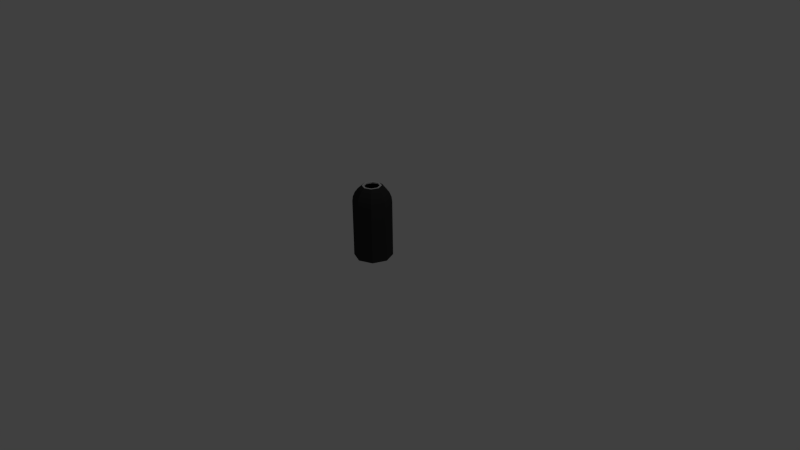 # Source: garbagecan.blend  (saved by Blender 2.76.0; exported with 4.5.12 LTS)
import bpy
from mathutils import Matrix  # noqa: F401  (used for matrix-valued properties, if any)

bpy.ops.wm.read_factory_settings(use_empty=True)
scene = bpy.context.scene
scene.name = 'Scene'

# ---- collections
col_collection_1 = bpy.data.collections.new('Collection 1'); scene.collection.children.link(col_collection_1)

# ---- materials (node trees are filled in below, after node groups)
mat_black_metal = bpy.data.materials.new('Black-Metal')
mat_black_metal.alpha_threshold = 0.0
mat_black_metal.use_transparent_shadow = False
mat_black_metal.diffuse_color = (0.0331, 0.0331, 0.0331, 1.0)
mat_black_metal.roughness = 0.5
mat_metal = bpy.data.materials.new('Metal')
mat_metal.alpha_threshold = 0.0
mat_metal.use_transparent_shadow = False
mat_metal.diffuse_color = (0.6038, 0.6038, 0.6038, 1.0)
mat_metal.roughness = 0.5
mat_metal.specular_intensity = 1.0
mat_black = bpy.data.materials.new('Black')
mat_black.alpha_threshold = 0.0
mat_black.use_transparent_shadow = False
mat_black.diffuse_color = (0.0, 0.0, 0.0, 1.0)
mat_black.specular_color = (0.0, 0.0, 0.0)
mat_black.roughness = 0.5
mat_black.specular_intensity = 0.0

# ---- material node trees

# ---- world
world_world = bpy.data.worlds.new('World'); scene.world = world_world
world_world.color = (0.05088, 0.05088, 0.05088)
world_world.use_sun_shadow = False
world_world.sun_shadow_jitter_overblur = 0.0
world_world.cycles.sampling_method = 'MANUAL'
world_world.cycles.sample_map_resolution = 256

# ---- cameras
cam_camera = bpy.data.cameras.new('Camera')
cam_camera.clip_end = 100.0
cam_camera.lens = 35.0
cam_camera.sensor_width = 32.0
cam_camera.sensor_height = 18.0
cam_camera.ortho_scale = 7.314
cam_camera.dof.focus_distance = 0.0
cam_camera.dof.aperture_fstop = 128.0

# ---- lights
light_lamp = bpy.data.lights.new('Lamp', 'POINT')
light_lamp.transmission_factor = 0.0
light_lamp.cutoff_distance = 30.0
light_lamp.energy = 100.0
light_lamp.shadow_buffer_clip_start = 1.001
light_lamp.shadow_soft_size = 0.1
light_lamp.shadow_maximum_resolution = 0.006
light_lamp.use_absolute_resolution = True
light_lamp.cycles.use_multiple_importance_sampling = False

# ---- meshes
me_cylinder = bpy.data.meshes.new('Cylinder')
me_cylinder.from_pydata([(-0.1768, 0.0, 0.9268), (-0.2165, 0.0, 0.875), (-0.2415, 0.0, 0.8147), (-0.25, 0.0, 0.75), (-0.08839, 0.08839, 0.9665), (-0.125, 0.125, 0.9268), (-0.1531, 0.1531, 0.875), (-0.1708, 0.1708, 0.8147), (-0.1768, 0.1768, 0.75), (-9.929e-08, 0.125, 0.9665), (-8.812e-08, 0.1768, 0.9268), (-1.03e-07, 0.2165, 0.875), (-1.03e-07, 0.2415, 0.8147), (-1.03e-07, 0.25, 0.75), (0.08839, 0.08839, 0.9665), (0.125, 0.125, 0.9268), (0.1531, 0.1531, 0.875), (0.1708, 0.1708, 0.8147), (0.1768, 0.1768, 0.75), (0.125, 1.941e-09, 0.9665), (0.1768, -9.235e-09, 0.9268), (0.2165, 5.666e-09, 0.875), (0.2415, 5.666e-09, 0.8147), (0.25, 5.666e-09, 0.75), (0.08839, -0.08839, 0.9665), (0.125, -0.125, 0.9268), (0.1531, -0.1531, 0.875), (0.1708, -0.1708, 0.8147), (0.1768, -0.1768, 0.75), (-9.929e-08, -0.125, 0.9665), (-1.105e-07, -0.1768, 0.9268), (-1.03e-07, -0.2165, 0.875), (-1.03e-07, -0.2415, 0.8147), (-1.03e-07, -0.25, 0.75), (-0.08839, -0.08839, 0.9665), (-0.125, -0.125, 0.9268), (-0.1531, -0.1531, 0.875), (-0.1708, -0.1708, 0.8147), (-0.1768, -0.1768, 0.75), (-0.125, 1.941e-09, 0.9665), (0.0, 0.25, 0.0), (0.0, 0.25, 0.75), (0.1768, 0.1768, 0.0), (0.1768, 0.1768, 0.75), (0.25, -1.093e-08, 0.0), (0.25, -1.093e-08, 0.75), (0.1768, -0.1768, 0.0), (0.1768, -0.1768, 0.75), (-2.186e-08, -0.25, 0.0), (-2.186e-08, -0.25, 0.75), (-0.1768, -0.1768, 0.0), (-0.1768, -0.1768, 0.75), (-0.25, 2.981e-09, 0.0), (-0.25, 2.981e-09, 0.75), (-0.1768, 0.1768, 0.0), (-0.1768, 0.1768, 0.75), (-0.07071, 0.07071, 0.9665), (-9.899e-08, 0.1, 0.9665), (0.07071, 0.07071, 0.9665), (0.1, 1.788e-09, 0.9665), (0.07071, -0.07071, 0.9665), (-9.899e-08, -0.1, 0.9665), (-0.07071, -0.07071, 0.9665), (-0.1, 1.788e-09, 0.9665), (-0.07071, 0.07071, 0.95), (-9.899e-08, 0.1, 0.95), (0.07071, 0.07071, 0.95), (0.1, 1.788e-09, 0.95), (0.07071, -0.07071, 0.95), (-9.899e-08, -0.1, 0.95), (-0.07071, -0.07071, 0.95), (-0.1, 1.788e-09, 0.95), (-0.07071, 0.07071, 0.95), (-9.899e-08, 0.1, 0.95), (0.07071, 0.07071, 0.95), (0.1, 1.788e-09, 0.95), (0.07071, -0.07071, 0.95), (-9.899e-08, -0.1, 0.95), (-0.07071, -0.07071, 0.95), (-0.1, 1.788e-09, 0.95), (-0.1203, 0.1203, 0.85), (-9.919e-08, 0.1702, 0.85), (0.1203, 0.1203, 0.85), (0.1702, 4.192e-09, 0.85), (0.1203, -0.1203, 0.85), (-9.919e-08, -0.1702, 0.85), (-0.1203, -0.1203, 0.85), (-0.1702, 4.192e-09, 0.85), (-0.1203, 0.1203, 0.5), (-9.919e-08, 0.1702, 0.5), (0.1203, 0.1203, 0.5), (0.1702, 4.192e-09, 0.5), (0.1203, -0.1203, 0.5), (-9.919e-08, -0.1702, 0.5), (-0.1203, -0.1203, 0.5), (-0.1702, 4.192e-09, 0.5)], [], [(3, 2, 7, 8), (1, 0, 5, 6), (2, 1, 6, 7), (7, 6, 11, 12), (8, 7, 12, 13), (5, 4, 9, 10), (6, 5, 10, 11), (10, 9, 14, 15), (11, 10, 15, 16), (12, 11, 16, 17), (13, 12, 17, 18), (18, 17, 22, 23), (15, 14, 19, 20), (16, 15, 20, 21), (17, 16, 21, 22), (21, 20, 25, 26), (22, 21, 26, 27), (23, 22, 27, 28), (20, 19, 24, 25), (25, 24, 29, 30), (26, 25, 30, 31), (27, 26, 31, 32), (28, 27, 32, 33), (32, 31, 36, 37), (33, 32, 37, 38), (30, 29, 34, 35), (31, 30, 35, 36), (0, 39, 4, 5), (36, 35, 0, 1), (37, 36, 1, 2), (38, 37, 2, 3), (35, 34, 39, 0), (40, 41, 43, 42), (42, 43, 45, 44), (44, 45, 47, 46), (46, 47, 49, 48), (48, 49, 51, 50), (50, 51, 53, 52), (54, 55, 41, 40), (52, 53, 55, 54), (40, 42, 44, 46, 48, 50, 52, 54), (19, 14, 58, 59), (34, 29, 61, 62), (14, 9, 57, 58), (4, 39, 63, 56), (24, 19, 59, 60), (39, 34, 62, 63), (29, 24, 60, 61), (9, 4, 56, 57), (63, 62, 70, 71), (61, 60, 68, 69), (59, 58, 66, 67), (57, 56, 64, 65), (56, 63, 71, 64), (62, 61, 69, 70), (60, 59, 67, 68), (58, 57, 65, 66), (66, 65, 73, 74), (71, 70, 78, 79), (69, 68, 76, 77), (67, 66, 74, 75), (65, 64, 72, 73), (64, 71, 79, 72), (70, 69, 77, 78), (68, 67, 75, 76), (72, 79, 87, 80), (78, 77, 85, 86), (76, 75, 83, 84), (74, 73, 81, 82), (79, 78, 86, 87), (77, 76, 84, 85), (75, 74, 82, 83), (73, 72, 80, 81), (83, 82, 90, 91), (81, 80, 88, 89), (80, 87, 95, 88), (86, 85, 93, 94), (84, 83, 91, 92), (82, 81, 89, 90), (87, 86, 94, 95), (85, 84, 92, 93), (88, 95, 94, 93, 92, 91, 90, 89)])
me_cylinder.polygons.foreach_set('material_index', [0, 0, 0, 0, 0, 0, 0, 0, 0, 0, 0, 0, 0, 0, 0, 0, 0, 0, 0, 0, 0, 0, 0, 0, 0, 0, 0, 0, 0, 0, 0, 0, 0, 0, 0, 0, 0, 0, 0, 0, 0, 1, 1, 1, 1, 1, 1, 1, 1, 1, 1, 1, 1, 1, 1, 1, 1, 1, 1, 1, 1, 1, 1, 1, 1, 2, 2, 2, 2, 2, 2, 2, 2, 2, 2, 2, 2, 2, 2, 2, 2, 2])
me_cylinder.materials.append(mat_black_metal)
me_cylinder.materials.append(mat_metal)
me_cylinder.materials.append(mat_black)
me_cylinder.use_remesh_preserve_volume = False
me_cylinder.use_remesh_preserve_attributes = False
me_cylinder.use_mirror_vertex_groups = False
me_cylinder.update()

# ---- objects
ob_cylinder = bpy.data.objects.new('Cylinder', me_cylinder)
ob_lamp = bpy.data.objects.new('Lamp', light_lamp)
ob_camera = bpy.data.objects.new('Camera', cam_camera)

# ---- transforms, parenting, visibility, modifiers, constraints
ob_cylinder.location = (0.0, 0.0, 0.0)
ob_cylinder.lineart.crease_threshold = 0.0
ob_lamp.location = (4.076, 1.005, 5.904)
ob_lamp.rotation_euler = (0.6503, 0.05522, 1.866)
ob_lamp.lock_rotations_4d = False
ob_lamp.empty_display_type = 'ARROWS'
ob_lamp.color = (0.0, 0.0, 0.0, 0.0)
ob_lamp.lineart.crease_threshold = 0.0
ob_camera.location = (7.481, -6.508, 5.344)
ob_camera.rotation_euler = (1.109, 0.01082, 0.8149)
ob_camera.lock_rotations_4d = False
ob_camera.empty_display_type = 'ARROWS'
ob_camera.color = (0.0, 0.0, 0.0, 0.0)
ob_camera.display_type = 'WIRE'
ob_camera.lineart.crease_threshold = 0.0

# ---- collection membership
col_collection_1.objects.link(ob_cylinder)
col_collection_1.objects.link(ob_lamp)
col_collection_1.objects.link(ob_camera)

# ---- scene / render settings (as saved in the file)
scene.camera = ob_camera
scene.frame_start = 1; scene.frame_end = 250; scene.frame_set(0)
scene.render.engine = 'BLENDER_EEVEE_NEXT'
scene.render.resolution_percentage = 50
scene.render.dither_intensity = 0.0
scene.cycles.use_denoising = False
scene.cycles.samples = 10
scene.cycles.sampling_pattern = 'TABULATED_SOBOL'
scene.cycles.light_sampling_threshold = 0.0
scene.cycles.use_adaptive_sampling = False
scene.cycles.use_light_tree = False
scene.cycles.blur_glossy = 0.0
scene.cycles.pixel_filter_type = 'GAUSSIAN'
scene.cycles.sample_clamp_indirect = 0.0
scene.view_settings.view_transform = 'Standard'
bpy.context.view_layer.update()
